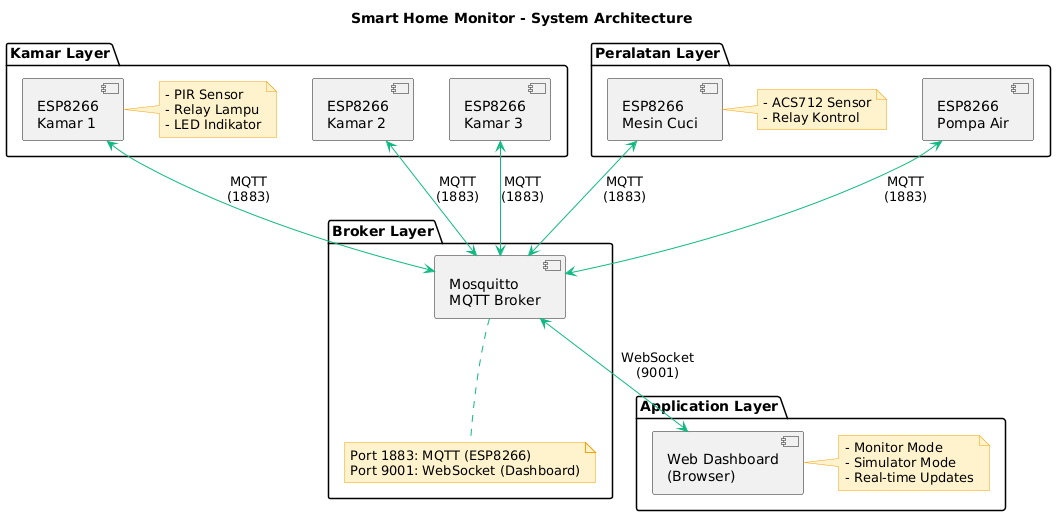

The diagram above was rendered by PlantUML. Its source (embedded in the PNG):
@startuml
!define RECTANGLE class

' Mengubah skinparam untuk Light Mode (Background Putih)
skinparam backgroundColor #ffffff
skinparam defaultFontColor #000000
skinparam rectangleBorderColor #3b82f6
skinparam rectangleBackgroundColor #ffffff
skinparam arrowColor #10b981
skinparam noteBorderColor #f59e0b
skinparam noteBackgroundColor #fff3cd 
' noteBackgroundColor ditambahkan agar note terlihat lebih jelas (kuning pucat)

title Smart Home Monitor - System Architecture

package "Kamar Layer" {
    [ESP8266\nKamar 1] as K1
    [ESP8266\nKamar 2] as K2
    [ESP8266\nKamar 3] as K3
    
    note right of K1
        - PIR Sensor
        - Relay Lampu
        - LED Indikator
    end note
}

package "Peralatan Layer" {
    [ESP8266\nMesin Cuci] as MC
    [ESP8266\nPompa Air] as PA
    
    note right of MC
        - ACS712 Sensor
        - Relay Kontrol
    end note
}

package "Broker Layer" {
    [Mosquitto\nMQTT Broker] as MQTT
    
    note bottom of MQTT
        Port 1883: MQTT (ESP8266)
        Port 9001: WebSocket (Dashboard)
    end note
}

package "Application Layer" {
    [Web Dashboard\n(Browser)] as WEB
    
    note right of WEB
        - Monitor Mode
        - Simulator Mode
        - Real-time Updates
    end note
}

K1 <--> MQTT : MQTT\n(1883)
K2 <--> MQTT : MQTT\n(1883)
K3 <--> MQTT : MQTT\n(1883)
MC <--> MQTT : MQTT\n(1883)
PA <--> MQTT : MQTT\n(1883)

MQTT <--> WEB : WebSocket\n(9001)
@enduml